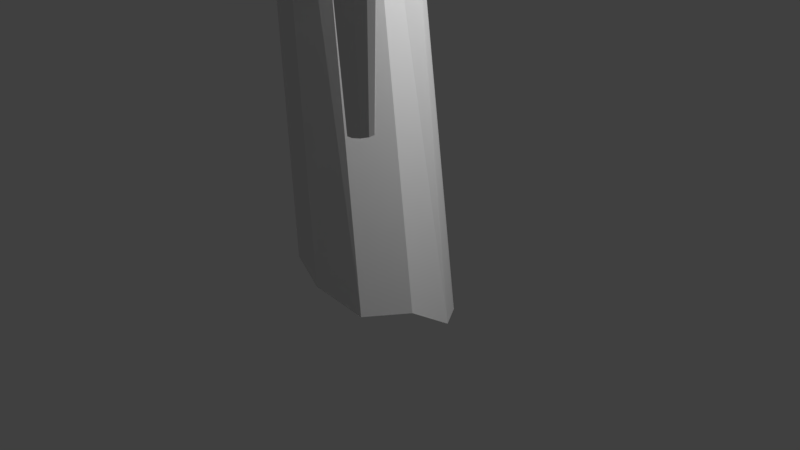 # Source: Driftwood2_JL.blend  (saved by Blender 2.77.0; exported with 4.5.12 LTS)
import bpy
from mathutils import Matrix  # noqa: F401  (used for matrix-valued properties, if any)

bpy.ops.wm.read_factory_settings(use_empty=True)
scene = bpy.context.scene
scene.name = 'Scene'

# ---- collections
col_collection_1 = bpy.data.collections.new('Collection 1'); scene.collection.children.link(col_collection_1)

# ---- world
world_world = bpy.data.worlds.new('World'); scene.world = world_world
world_world.color = (0.05088, 0.05088, 0.05088)
world_world.use_sun_shadow = False
world_world.sun_shadow_jitter_overblur = 0.0
world_world.cycles.sampling_method = 'MANUAL'

# ---- cameras
cam_camera = bpy.data.cameras.new('Camera')
cam_camera.clip_end = 100.0
cam_camera.lens = 35.0
cam_camera.sensor_width = 32.0
cam_camera.sensor_height = 18.0
cam_camera.ortho_scale = 7.314
cam_camera.dof.focus_distance = 0.0
cam_camera.dof.aperture_fstop = 128.0

# ---- lights
light_lamp = bpy.data.lights.new('Lamp', 'POINT')
light_lamp.transmission_factor = 0.0
light_lamp.cutoff_distance = 30.0
light_lamp.energy = 100.0
light_lamp.shadow_buffer_clip_start = 1.001
light_lamp.shadow_soft_size = 0.1
light_lamp.shadow_maximum_resolution = 0.006
light_lamp.use_absolute_resolution = True

# ---- meshes
me_cylinder_011 = bpy.data.meshes.new('Cylinder.011')
me_cylinder_011.from_pydata([(-1.241, 0.03179, -0.4557), (1.527, 0.03179, 1.441), (-1.241, 0.3243, -0.4557), (1.527, 0.2493, 1.441), (-1.115, 0.2685, -0.5718), (1.622, 0.2078, 1.355), (-1.036, 0.1222, -0.6436), (1.68, 0.09901, 1.301), (-1.036, -0.05861, -0.6436), (1.68, -0.03544, 1.301), (-1.115, -0.2049, -0.5718), (1.622, -0.1442, 1.355), (-1.241, -0.2607, -0.4557), (1.527, -0.1858, 1.441), (-1.368, -0.2049, -0.3395), (1.433, -0.1442, 1.527), (-1.446, -0.05861, -0.2677), (1.375, -0.03544, 1.581), (-1.446, 0.1222, -0.2677), (1.375, 0.09901, 1.581), (-1.368, 0.2685, -0.3395), (1.433, 0.2078, 1.527)], [], [(0, 2, 4), (1, 5, 3), (2, 3, 5, 4), (0, 4, 6), (1, 7, 5), (4, 5, 7, 6), (0, 6, 8), (1, 9, 7), (6, 7, 9, 8), (0, 8, 10), (1, 11, 9), (8, 9, 11, 10), (0, 10, 12), (1, 13, 11), (10, 11, 13, 12), (0, 12, 14), (1, 15, 13), (12, 13, 15, 14), (0, 14, 16), (1, 17, 15), (14, 15, 17, 16), (0, 16, 18), (1, 19, 17), (16, 17, 19, 18), (0, 18, 20), (1, 21, 19), (18, 19, 21, 20), (0, 20, 2), (1, 3, 21), (20, 21, 3, 2)])
me_cylinder_011.use_remesh_preserve_volume = False
me_cylinder_011.use_remesh_preserve_attributes = False
me_cylinder_011.use_mirror_vertex_groups = False
me_cylinder_011.update()
me_cylinder_010 = bpy.data.meshes.new('Cylinder.010')
me_cylinder_010.from_pydata([(0.0, 0.0, -1.0), (1.115, -1.237e-06, 10.21), (0.0, 1.0, -1.0), (1.115, 0.4969, 10.21), (0.5878, 0.809, -1.0), (1.407, 0.402, 10.21), (0.9511, 0.309, -1.0), (1.588, 0.1535, 10.21), (0.9511, -0.309, -1.0), (1.588, -0.1535, 10.21), (0.5878, -0.809, -1.0), (1.407, -0.402, 10.21), (-8.742e-08, -1.0, -1.0), (1.115, -0.4969, 10.21), (-0.5878, -0.809, -1.0), (0.8232, -0.402, 10.21), (-0.9511, -0.309, -1.0), (0.6427, -0.1535, 10.21), (-0.9511, 0.309, -1.0), (0.6427, 0.1535, 10.21), (-0.5878, 0.809, -1.0), (0.8232, 0.402, 10.21)], [], [(0, 2, 4), (1, 5, 3), (2, 3, 5, 4), (0, 4, 6), (1, 7, 5), (4, 5, 7, 6), (0, 6, 8), (1, 9, 7), (6, 7, 9, 8), (0, 8, 10), (1, 11, 9), (8, 9, 11, 10), (0, 10, 12), (1, 13, 11), (10, 11, 13, 12), (0, 12, 14), (1, 15, 13), (12, 13, 15, 14), (0, 14, 16), (1, 17, 15), (14, 15, 17, 16), (0, 16, 18), (1, 19, 17), (16, 17, 19, 18), (0, 18, 20), (1, 21, 19), (18, 19, 21, 20), (0, 20, 2), (1, 3, 21), (20, 21, 3, 2)])
me_cylinder_010.use_remesh_preserve_volume = False
me_cylinder_010.use_remesh_preserve_attributes = False
me_cylinder_010.use_mirror_vertex_groups = False
me_cylinder_010.update()
me_cylinder_009 = bpy.data.meshes.new('Cylinder.009')
me_cylinder_009.from_pydata([(0.0, 0.0, -1.0), (1.115, -1.237e-06, 10.21), (0.0, 1.0, -1.0), (1.115, 0.4969, 10.21), (0.5878, 0.809, -1.0), (1.407, 0.402, 10.21), (0.9511, 0.309, -1.0), (1.588, 0.1535, 10.21), (0.9511, -0.309, -1.0), (1.588, -0.1535, 10.21), (0.5878, -0.809, -1.0), (1.407, -0.402, 10.21), (-8.742e-08, -1.0, -1.0), (1.115, -0.4969, 10.21), (-0.5878, -0.809, -1.0), (0.8232, -0.402, 10.21), (-0.9511, -0.309, -1.0), (0.6427, -0.1535, 10.21), (-0.9511, 0.309, -1.0), (0.6427, 0.1535, 10.21), (-0.5878, 0.809, -1.0), (0.8232, 0.402, 10.21)], [], [(0, 2, 4), (1, 5, 3), (2, 3, 5, 4), (0, 4, 6), (1, 7, 5), (4, 5, 7, 6), (0, 6, 8), (1, 9, 7), (6, 7, 9, 8), (0, 8, 10), (1, 11, 9), (8, 9, 11, 10), (0, 10, 12), (1, 13, 11), (10, 11, 13, 12), (0, 12, 14), (1, 15, 13), (12, 13, 15, 14), (0, 14, 16), (1, 17, 15), (14, 15, 17, 16), (0, 16, 18), (1, 19, 17), (16, 17, 19, 18), (0, 18, 20), (1, 21, 19), (18, 19, 21, 20), (0, 20, 2), (1, 3, 21), (20, 21, 3, 2)])
me_cylinder_009.use_remesh_preserve_volume = False
me_cylinder_009.use_remesh_preserve_attributes = False
me_cylinder_009.use_mirror_vertex_groups = False
me_cylinder_009.update()
me_cylinder_008 = bpy.data.meshes.new('Cylinder.008')
me_cylinder_008.from_pydata([(-3.912, 0.002675, -3.44), (1.527, 0.03179, 1.441), (-4.024, 0.4736, -3.514), (1.374, 0.3204, 1.294), (-3.816, 0.3479, -3.76), (1.453, 0.2464, 1.077), (-3.536, 0.1684, -3.784), (1.638, 0.1213, 1.169), (-3.536, -0.163, -3.784), (1.729, -0.05687, 1.257), (-3.679, -0.4311, -3.653), (1.746, -0.2115, 1.386), (-3.912, -0.5335, -3.44), (1.706, -0.266, 1.584), (-4.144, -0.4311, -3.227), (1.51, -0.1942, 1.68), (-4.288, -0.163, -3.095), (1.326, -0.05687, 1.625), (-4.288, 0.1684, -3.095), (1.326, 0.1204, 1.625), (-4.144, 0.4364, -3.227), (1.403, 0.2639, 1.555)], [], [(0, 2, 4), (1, 5, 3), (2, 3, 5, 4), (0, 4, 6), (1, 7, 5), (4, 5, 7, 6), (0, 6, 8), (1, 9, 7), (6, 7, 9, 8), (0, 8, 10), (1, 11, 9), (8, 9, 11, 10), (0, 10, 12), (1, 13, 11), (10, 11, 13, 12), (0, 12, 14), (1, 15, 13), (12, 13, 15, 14), (0, 14, 16), (1, 17, 15), (14, 15, 17, 16), (0, 16, 18), (1, 19, 17), (16, 17, 19, 18), (0, 18, 20), (1, 21, 19), (18, 19, 21, 20), (0, 20, 2), (1, 3, 21), (20, 21, 3, 2)])
me_cylinder_008.use_remesh_preserve_volume = False
me_cylinder_008.use_remesh_preserve_attributes = False
me_cylinder_008.use_mirror_vertex_groups = False
me_cylinder_008.update()
me_cylinder_001 = bpy.data.meshes.new('Cylinder.001')
me_cylinder_001.from_pydata([(0.0, 0.0, -1.0), (-0.6675, -7.298e-07, 6.499), (0.0, 1.0, -1.398), (-0.6675, 0.7387, 6.499), (0.5878, 0.809, -1.59), (-0.364, 0.5976, 6.854), (0.9511, 0.309, -1.428), (0.08564, 0.2283, 6.821), (0.9511, -0.309, -1.0), (0.02661, -0.2283, 6.607), (0.5878, -0.809, -1.0), (-0.2385, -0.5976, 6.566), (-8.742e-08, -1.0, -0.7445), (-0.6232, -0.7387, 7.038), (-0.5878, -0.809, -0.6296), (-1.074, -0.5976, 6.683), (-0.9511, -0.309, -1.0), (-1.388, -0.1718, 6.289), (-0.9511, 0.309, -1.089), (-1.502, 0.2885, 6.642), (-0.5878, 0.809, -1.133), (-1.096, 0.5976, 6.432)], [], [(0, 2, 4), (1, 5, 3), (2, 3, 5, 4), (0, 4, 6), (1, 7, 5), (4, 5, 7, 6), (0, 6, 8), (1, 9, 7), (6, 7, 9, 8), (0, 8, 10), (1, 11, 9), (8, 9, 11, 10), (0, 10, 12), (1, 13, 11), (10, 11, 13, 12), (0, 12, 14), (1, 15, 13), (12, 13, 15, 14), (0, 14, 16), (1, 17, 15), (14, 15, 17, 16), (0, 16, 18), (1, 19, 17), (16, 17, 19, 18), (0, 18, 20), (1, 21, 19), (18, 19, 21, 20), (0, 20, 2), (1, 3, 21), (20, 21, 3, 2)])
me_cylinder_001.use_remesh_preserve_volume = False
me_cylinder_001.use_remesh_preserve_attributes = False
me_cylinder_001.use_mirror_vertex_groups = False
me_cylinder_001.update()

# ---- objects
ob_cylinder_010 = bpy.data.objects.new('Cylinder.010', me_cylinder_011)
ob_cylinder_009 = bpy.data.objects.new('Cylinder.009', me_cylinder_010)
ob_cylinder_008 = bpy.data.objects.new('Cylinder.008', me_cylinder_009)
ob_cylinder_007 = bpy.data.objects.new('Cylinder.007', me_cylinder_008)
ob_cylinder = bpy.data.objects.new('Cylinder', me_cylinder_001)
ob_lamp = bpy.data.objects.new('Lamp', light_lamp)
ob_camera = bpy.data.objects.new('Camera', cam_camera)

# ---- transforms, parenting, visibility, modifiers, constraints
ob_cylinder_010.location = (1.34, -0.3258, 3.217)
ob_cylinder_010.rotation_euler = (-1.651, 1.054, -2.089)
ob_cylinder_010.scale = (0.4026, 0.4026, 0.4026)
ob_cylinder_010.lineart.crease_threshold = 0.0
ob_cylinder_009.location = (1.798, -0.8188, 2.757)
ob_cylinder_009.rotation_euler = (-1.651, 1.054, -2.089)
ob_cylinder_009.scale = (0.1037, 0.1037, 0.1037)
ob_cylinder_009.lineart.crease_threshold = 0.0
ob_cylinder_008.location = (1.697, -0.7604, 2.638)
ob_cylinder_008.rotation_euler = (3.12, 0.06754, 2.691)
ob_cylinder_008.scale = (0.0648, 0.0648, 0.0648)
ob_cylinder_008.lineart.crease_threshold = 0.0
ob_cylinder_007.location = (1.779, -0.2817, 3.837)
ob_cylinder_007.rotation_euler = (0.4271, 0.3409, -0.2052)
ob_cylinder_007.scale = (0.4026, 0.4026, 0.4026)
ob_cylinder_007.lineart.crease_threshold = 0.0
ob_cylinder.location = (0.1046, 0.6899, 0.7956)
ob_cylinder.scale = (0.4026, 0.4026, 0.4026)
ob_cylinder.lineart.crease_threshold = 0.0
ob_lamp.location = (1.712, 1.095, 2.887)
ob_lamp.rotation_euler = (0.6503, 0.05522, 1.866)
ob_lamp.scale = (0.4026, 0.4026, 0.4026)
ob_lamp.lock_rotations_4d = False
ob_lamp.empty_display_type = 'ARROWS'
ob_lamp.color = (0.0, 0.0, 0.0, 0.0)
ob_lamp.lineart.crease_threshold = 0.0
ob_camera.location = (3.083, -1.93, 2.662)
ob_camera.rotation_euler = (1.109, 0.01082, 0.8149)
ob_camera.scale = (0.4026, 0.4026, 0.4026)
ob_camera.lock_rotations_4d = False
ob_camera.empty_display_type = 'ARROWS'
ob_camera.color = (0.0, 0.0, 0.0, 0.0)
ob_camera.display_type = 'WIRE'
ob_camera.lineart.crease_threshold = 0.0

# ---- collection membership
col_collection_1.objects.link(ob_cylinder_010)
col_collection_1.objects.link(ob_cylinder_009)
col_collection_1.objects.link(ob_cylinder_008)
col_collection_1.objects.link(ob_cylinder_007)
col_collection_1.objects.link(ob_cylinder)
col_collection_1.objects.link(ob_lamp)
col_collection_1.objects.link(ob_camera)

# ---- scene / render settings (as saved in the file)
scene.camera = ob_camera
scene.frame_start = 1; scene.frame_end = 250; scene.frame_set(1)
scene.render.engine = 'BLENDER_EEVEE_NEXT'
scene.render.resolution_percentage = 50
scene.render.dither_intensity = 0.0
scene.cycles.use_denoising = False
scene.cycles.samples = 128
scene.cycles.sampling_pattern = 'TABULATED_SOBOL'
scene.cycles.light_sampling_threshold = 0.0
scene.cycles.use_adaptive_sampling = False
scene.cycles.use_light_tree = False
scene.cycles.blur_glossy = 0.0
scene.cycles.sample_clamp_indirect = 0.0
scene.view_settings.view_transform = 'Standard'
bpy.context.view_layer.update()
